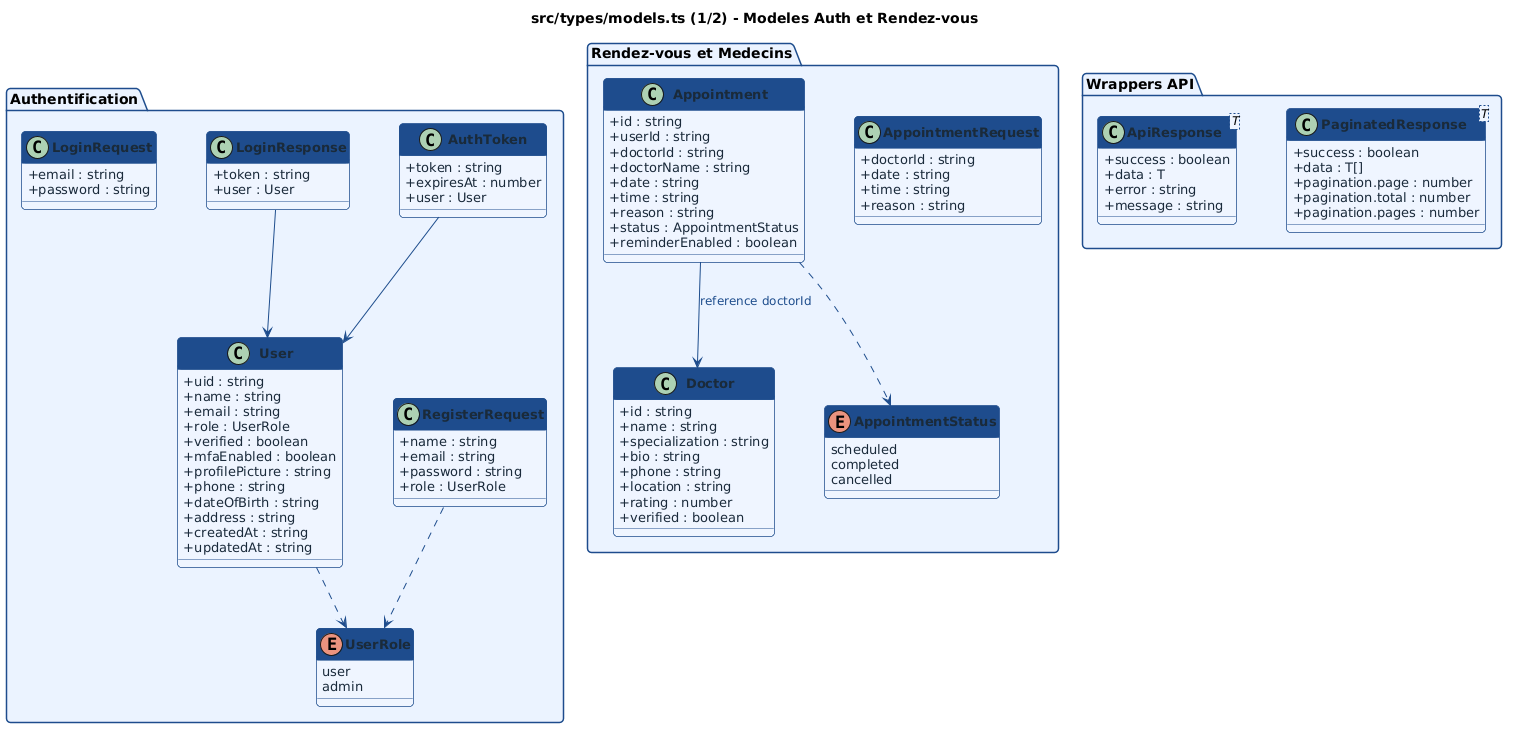

The diagram above was rendered by PlantUML. Its source (embedded in the PNG):
@startuml
skinparam backgroundColor #FFFFFF
skinparam classBackgroundColor #EEF4FF
skinparam classBorderColor #1E4D8C
skinparam classHeaderBackgroundColor #1E4D8C
skinparam classFontColor #FFFFFF
skinparam classFontSize 14
skinparam classFontStyle bold
skinparam classAttributeFontSize 13
skinparam classAttributeFontColor #1a2a3a
skinparam classAttributeIconSize 0
skinparam arrowColor #1E4D8C
skinparam arrowFontColor #1E4D8C
skinparam arrowFontSize 12
skinparam noteFontColor #444444
skinparam noteFontSize 12
skinparam noteBackgroundColor #FFFBF0
skinparam noteBorderColor #C8A000
skinparam shadowing false
skinparam roundcorner 8
skinparam packageBackgroundColor #EBF3FF
skinparam packageBorderColor #1E4D8C
skinparam packageFontSize 14
skinparam packageFontStyle bold
skinparam nodeSep 50
skinparam rankSep 60
title src/types/models.ts (1/2) - Modeles Auth et Rendez-vous

package "Authentification" {
  class User {
    + uid : string
    + name : string
    + email : string
    + role : UserRole
    + verified : boolean
    + mfaEnabled : boolean
    + profilePicture : string
    + phone : string
    + dateOfBirth : string
    + address : string
    + createdAt : string
    + updatedAt : string
  }
  enum UserRole {
    user
    admin
  }
  class LoginRequest {
    + email : string
    + password : string
  }
  class LoginResponse {
    + token : string
    + user : User
  }
  class RegisterRequest {
    + name : string
    + email : string
    + password : string
    + role : UserRole
  }
  class AuthToken {
    + token : string
    + expiresAt : number
    + user : User
  }
}

package "Rendez-vous et Medecins" {
  class Doctor {
    + id : string
    + name : string
    + specialization : string
    + bio : string
    + phone : string
    + location : string
    + rating : number
    + verified : boolean
  }
  class Appointment {
    + id : string
    + userId : string
    + doctorId : string
    + doctorName : string
    + date : string
    + time : string
    + reason : string
    + status : AppointmentStatus
    + reminderEnabled : boolean
  }
  enum AppointmentStatus {
    scheduled
    completed
    cancelled
  }
  class AppointmentRequest {
    + doctorId : string
    + date : string
    + time : string
    + reason : string
  }
}

package "Wrappers API" {
  class "ApiResponse<T>" as ApiResponse {
    + success : boolean
    + data : T
    + error : string
    + message : string
  }
  class "PaginatedResponse<T>" as PaginatedResponse {
    + success : boolean
    + data : T[]
    + pagination.page : number
    + pagination.total : number
    + pagination.pages : number
  }
}

User ..> UserRole
LoginResponse --> User
AuthToken --> User
RegisterRequest ..> UserRole
Appointment ..> AppointmentStatus
Appointment --> Doctor : reference doctorId
@enduml